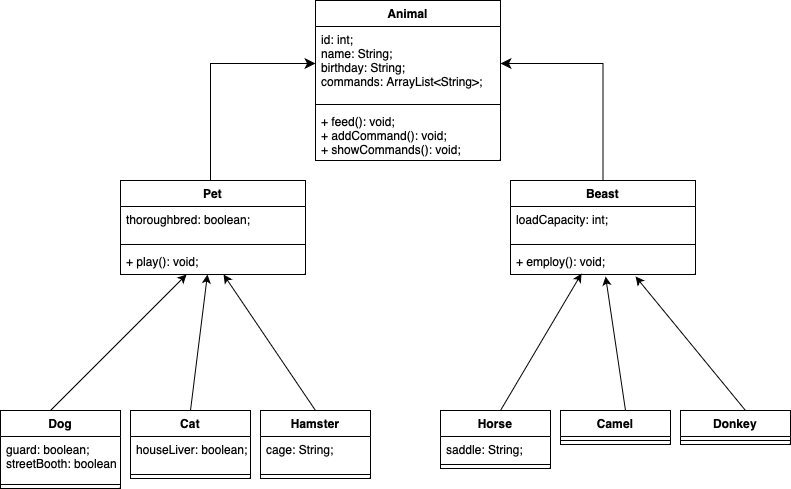

The diagram above was exported from draw.io. Its source (the exported page's mxGraphModel, read from the mxfile embedded in the PNG):
<mxGraphModel dx="954" dy="647" grid="1" gridSize="10" guides="1" tooltips="1" connect="1" arrows="1" fold="1" page="1" pageScale="1" pageWidth="827" pageHeight="1169" background="#FFFFFF" math="0" shadow="0">
  <root>
    <mxCell id="0" />
    <mxCell id="1" parent="0" />
    <mxCell id="xj6zjtGuwZ-JJnqcdcFy-1" value="Animal" style="swimlane;fontStyle=1;align=center;verticalAlign=top;childLayout=stackLayout;horizontal=1;startSize=26;horizontalStack=0;resizeParent=1;resizeParentMax=0;resizeLast=0;collapsible=1;marginBottom=0;" parent="1" vertex="1">
      <mxGeometry x="335" y="60" width="185" height="160" as="geometry" />
    </mxCell>
    <mxCell id="xj6zjtGuwZ-JJnqcdcFy-2" value="id: int;&#10;name: String;&#10;birthday: String;&#10;commands: ArrayList&lt;String&gt;;&#10;" style="text;strokeColor=none;fillColor=none;align=left;verticalAlign=top;spacingLeft=4;spacingRight=4;overflow=hidden;rotatable=0;points=[[0,0.5],[1,0.5]];portConstraint=eastwest;" parent="xj6zjtGuwZ-JJnqcdcFy-1" vertex="1">
      <mxGeometry y="26" width="185" height="74" as="geometry" />
    </mxCell>
    <mxCell id="xj6zjtGuwZ-JJnqcdcFy-3" value="" style="line;strokeWidth=1;fillColor=none;align=left;verticalAlign=middle;spacingTop=-1;spacingLeft=3;spacingRight=3;rotatable=0;labelPosition=right;points=[];portConstraint=eastwest;strokeColor=inherit;" parent="xj6zjtGuwZ-JJnqcdcFy-1" vertex="1">
      <mxGeometry y="100" width="185" height="8" as="geometry" />
    </mxCell>
    <mxCell id="xj6zjtGuwZ-JJnqcdcFy-4" value="+ feed(): void;&#10;+ addCommand(): void;&#10;+ showCommands(): void;" style="text;strokeColor=none;fillColor=none;align=left;verticalAlign=top;spacingLeft=4;spacingRight=4;overflow=hidden;rotatable=0;points=[[0,0.5],[1,0.5]];portConstraint=eastwest;" parent="xj6zjtGuwZ-JJnqcdcFy-1" vertex="1">
      <mxGeometry y="108" width="185" height="52" as="geometry" />
    </mxCell>
    <mxCell id="xj6zjtGuwZ-JJnqcdcFy-5" value="Pet" style="swimlane;fontStyle=1;align=center;verticalAlign=top;childLayout=stackLayout;horizontal=1;startSize=26;horizontalStack=0;resizeParent=1;resizeParentMax=0;resizeLast=0;collapsible=1;marginBottom=0;" parent="1" vertex="1">
      <mxGeometry x="140" y="240" width="185" height="94" as="geometry" />
    </mxCell>
    <mxCell id="xj6zjtGuwZ-JJnqcdcFy-6" value="thoroughbred: boolean;" style="text;strokeColor=none;fillColor=none;align=left;verticalAlign=top;spacingLeft=4;spacingRight=4;overflow=hidden;rotatable=0;points=[[0,0.5],[1,0.5]];portConstraint=eastwest;fontColor=#000000;" parent="xj6zjtGuwZ-JJnqcdcFy-5" vertex="1">
      <mxGeometry y="26" width="185" height="34" as="geometry" />
    </mxCell>
    <mxCell id="xj6zjtGuwZ-JJnqcdcFy-7" value="" style="line;strokeWidth=1;fillColor=none;align=left;verticalAlign=middle;spacingTop=-1;spacingLeft=3;spacingRight=3;rotatable=0;labelPosition=right;points=[];portConstraint=eastwest;strokeColor=inherit;" parent="xj6zjtGuwZ-JJnqcdcFy-5" vertex="1">
      <mxGeometry y="60" width="185" height="8" as="geometry" />
    </mxCell>
    <mxCell id="xj6zjtGuwZ-JJnqcdcFy-8" value="+ play(): void;" style="text;strokeColor=none;fillColor=none;align=left;verticalAlign=top;spacingLeft=4;spacingRight=4;overflow=hidden;rotatable=0;points=[[0,0.5],[1,0.5]];portConstraint=eastwest;" parent="xj6zjtGuwZ-JJnqcdcFy-5" vertex="1">
      <mxGeometry y="68" width="185" height="26" as="geometry" />
    </mxCell>
    <mxCell id="xj6zjtGuwZ-JJnqcdcFy-9" value="Beast" style="swimlane;fontStyle=1;align=center;verticalAlign=top;childLayout=stackLayout;horizontal=1;startSize=26;horizontalStack=0;resizeParent=1;resizeParentMax=0;resizeLast=0;collapsible=1;marginBottom=0;" parent="1" vertex="1">
      <mxGeometry x="530" y="240" width="185" height="94" as="geometry" />
    </mxCell>
    <mxCell id="xj6zjtGuwZ-JJnqcdcFy-10" value="loadCapacity: int;" style="text;strokeColor=none;fillColor=none;align=left;verticalAlign=top;spacingLeft=4;spacingRight=4;overflow=hidden;rotatable=0;points=[[0,0.5],[1,0.5]];portConstraint=eastwest;" parent="xj6zjtGuwZ-JJnqcdcFy-9" vertex="1">
      <mxGeometry y="26" width="185" height="34" as="geometry" />
    </mxCell>
    <mxCell id="xj6zjtGuwZ-JJnqcdcFy-11" value="" style="line;strokeWidth=1;fillColor=none;align=left;verticalAlign=middle;spacingTop=-1;spacingLeft=3;spacingRight=3;rotatable=0;labelPosition=right;points=[];portConstraint=eastwest;strokeColor=inherit;" parent="xj6zjtGuwZ-JJnqcdcFy-9" vertex="1">
      <mxGeometry y="60" width="185" height="8" as="geometry" />
    </mxCell>
    <mxCell id="xj6zjtGuwZ-JJnqcdcFy-12" value="+ employ(): void;" style="text;strokeColor=none;fillColor=none;align=left;verticalAlign=top;spacingLeft=4;spacingRight=4;overflow=hidden;rotatable=0;points=[[0,0.5],[1,0.5]];portConstraint=eastwest;" parent="xj6zjtGuwZ-JJnqcdcFy-9" vertex="1">
      <mxGeometry y="68" width="185" height="26" as="geometry" />
    </mxCell>
    <mxCell id="xj6zjtGuwZ-JJnqcdcFy-13" value="" style="edgeStyle=segmentEdgeStyle;endArrow=classic;html=1;curved=0;rounded=0;endSize=8;startSize=8;entryX=1;entryY=0.5;entryDx=0;entryDy=0;exitX=0.5;exitY=0;exitDx=0;exitDy=0;" parent="1" source="xj6zjtGuwZ-JJnqcdcFy-9" target="xj6zjtGuwZ-JJnqcdcFy-2" edge="1">
      <mxGeometry width="50" height="50" relative="1" as="geometry">
        <mxPoint x="390" y="270" as="sourcePoint" />
        <mxPoint x="440" y="220" as="targetPoint" />
        <Array as="points">
          <mxPoint x="623" y="123" />
        </Array>
      </mxGeometry>
    </mxCell>
    <mxCell id="xj6zjtGuwZ-JJnqcdcFy-14" value="" style="edgeStyle=segmentEdgeStyle;endArrow=classic;html=1;curved=0;rounded=0;endSize=8;startSize=8;entryX=0;entryY=0.5;entryDx=0;entryDy=0;exitX=0.5;exitY=0;exitDx=0;exitDy=0;" parent="1" source="xj6zjtGuwZ-JJnqcdcFy-5" target="xj6zjtGuwZ-JJnqcdcFy-2" edge="1">
      <mxGeometry width="50" height="50" relative="1" as="geometry">
        <mxPoint x="632.5" y="250" as="sourcePoint" />
        <mxPoint x="530" y="133" as="targetPoint" />
        <Array as="points">
          <mxPoint x="230" y="240" />
          <mxPoint x="230" y="123" />
        </Array>
      </mxGeometry>
    </mxCell>
    <mxCell id="xj6zjtGuwZ-JJnqcdcFy-15" value="Dog" style="swimlane;fontStyle=1;align=center;verticalAlign=top;childLayout=stackLayout;horizontal=1;startSize=26;horizontalStack=0;resizeParent=1;resizeParentMax=0;resizeLast=0;collapsible=1;marginBottom=0;" parent="1" vertex="1">
      <mxGeometry x="20" y="470" width="120" height="78" as="geometry" />
    </mxCell>
    <mxCell id="xj6zjtGuwZ-JJnqcdcFy-16" value="guard: boolean;&#10;streetBooth: boolean;&#10;" style="text;strokeColor=none;fillColor=none;align=left;verticalAlign=top;spacingLeft=4;spacingRight=4;overflow=hidden;rotatable=0;points=[[0,0.5],[1,0.5]];portConstraint=eastwest;" parent="xj6zjtGuwZ-JJnqcdcFy-15" vertex="1">
      <mxGeometry y="26" width="120" height="44" as="geometry" />
    </mxCell>
    <mxCell id="xj6zjtGuwZ-JJnqcdcFy-17" value="" style="line;strokeWidth=1;fillColor=none;align=left;verticalAlign=middle;spacingTop=-1;spacingLeft=3;spacingRight=3;rotatable=0;labelPosition=right;points=[];portConstraint=eastwest;strokeColor=inherit;" parent="xj6zjtGuwZ-JJnqcdcFy-15" vertex="1">
      <mxGeometry y="70" width="120" height="8" as="geometry" />
    </mxCell>
    <mxCell id="xj6zjtGuwZ-JJnqcdcFy-27" value="Cat" style="swimlane;fontStyle=1;align=center;verticalAlign=top;childLayout=stackLayout;horizontal=1;startSize=26;horizontalStack=0;resizeParent=1;resizeParentMax=0;resizeLast=0;collapsible=1;marginBottom=0;" parent="1" vertex="1">
      <mxGeometry x="150" y="470" width="120" height="68" as="geometry" />
    </mxCell>
    <mxCell id="xj6zjtGuwZ-JJnqcdcFy-28" value="houseLiver: boolean;" style="text;strokeColor=none;fillColor=none;align=left;verticalAlign=top;spacingLeft=4;spacingRight=4;overflow=hidden;rotatable=0;points=[[0,0.5],[1,0.5]];portConstraint=eastwest;" parent="xj6zjtGuwZ-JJnqcdcFy-27" vertex="1">
      <mxGeometry y="26" width="120" height="34" as="geometry" />
    </mxCell>
    <mxCell id="xj6zjtGuwZ-JJnqcdcFy-29" value="" style="line;strokeWidth=1;fillColor=none;align=left;verticalAlign=middle;spacingTop=-1;spacingLeft=3;spacingRight=3;rotatable=0;labelPosition=right;points=[];portConstraint=eastwest;strokeColor=inherit;" parent="xj6zjtGuwZ-JJnqcdcFy-27" vertex="1">
      <mxGeometry y="60" width="120" height="8" as="geometry" />
    </mxCell>
    <mxCell id="xj6zjtGuwZ-JJnqcdcFy-31" value="Hamster" style="swimlane;fontStyle=1;align=center;verticalAlign=top;childLayout=stackLayout;horizontal=1;startSize=26;horizontalStack=0;resizeParent=1;resizeParentMax=0;resizeLast=0;collapsible=1;marginBottom=0;" parent="1" vertex="1">
      <mxGeometry x="280" y="470" width="110" height="68" as="geometry" />
    </mxCell>
    <mxCell id="xj6zjtGuwZ-JJnqcdcFy-32" value="cage: String;" style="text;strokeColor=none;fillColor=none;align=left;verticalAlign=top;spacingLeft=4;spacingRight=4;overflow=hidden;rotatable=0;points=[[0,0.5],[1,0.5]];portConstraint=eastwest;" parent="xj6zjtGuwZ-JJnqcdcFy-31" vertex="1">
      <mxGeometry y="26" width="110" height="34" as="geometry" />
    </mxCell>
    <mxCell id="xj6zjtGuwZ-JJnqcdcFy-33" value="" style="line;strokeWidth=1;fillColor=none;align=left;verticalAlign=middle;spacingTop=-1;spacingLeft=3;spacingRight=3;rotatable=0;labelPosition=right;points=[];portConstraint=eastwest;strokeColor=inherit;" parent="xj6zjtGuwZ-JJnqcdcFy-31" vertex="1">
      <mxGeometry y="60" width="110" height="8" as="geometry" />
    </mxCell>
    <mxCell id="xj6zjtGuwZ-JJnqcdcFy-35" value="Horse" style="swimlane;fontStyle=1;align=center;verticalAlign=top;childLayout=stackLayout;horizontal=1;startSize=26;horizontalStack=0;resizeParent=1;resizeParentMax=0;resizeLast=0;collapsible=1;marginBottom=0;" parent="1" vertex="1">
      <mxGeometry x="460" y="470" width="110" height="58" as="geometry" />
    </mxCell>
    <mxCell id="xj6zjtGuwZ-JJnqcdcFy-36" value="saddle: String;" style="text;strokeColor=none;fillColor=none;align=left;verticalAlign=top;spacingLeft=4;spacingRight=4;overflow=hidden;rotatable=0;points=[[0,0.5],[1,0.5]];portConstraint=eastwest;" parent="xj6zjtGuwZ-JJnqcdcFy-35" vertex="1">
      <mxGeometry y="26" width="110" height="24" as="geometry" />
    </mxCell>
    <mxCell id="xj6zjtGuwZ-JJnqcdcFy-37" value="" style="line;strokeWidth=1;fillColor=none;align=left;verticalAlign=middle;spacingTop=-1;spacingLeft=3;spacingRight=3;rotatable=0;labelPosition=right;points=[];portConstraint=eastwest;strokeColor=inherit;" parent="xj6zjtGuwZ-JJnqcdcFy-35" vertex="1">
      <mxGeometry y="50" width="110" height="8" as="geometry" />
    </mxCell>
    <mxCell id="xj6zjtGuwZ-JJnqcdcFy-39" value="Camel" style="swimlane;fontStyle=1;align=center;verticalAlign=top;childLayout=stackLayout;horizontal=1;startSize=26;horizontalStack=0;resizeParent=1;resizeParentMax=0;resizeLast=0;collapsible=1;marginBottom=0;" parent="1" vertex="1">
      <mxGeometry x="580" y="470" width="110" height="34" as="geometry" />
    </mxCell>
    <mxCell id="xj6zjtGuwZ-JJnqcdcFy-41" value="" style="line;strokeWidth=1;fillColor=none;align=left;verticalAlign=middle;spacingTop=-1;spacingLeft=3;spacingRight=3;rotatable=0;labelPosition=right;points=[];portConstraint=eastwest;strokeColor=inherit;" parent="xj6zjtGuwZ-JJnqcdcFy-39" vertex="1">
      <mxGeometry y="26" width="110" height="8" as="geometry" />
    </mxCell>
    <mxCell id="xj6zjtGuwZ-JJnqcdcFy-43" value="Donkey" style="swimlane;fontStyle=1;align=center;verticalAlign=top;childLayout=stackLayout;horizontal=1;startSize=26;horizontalStack=0;resizeParent=1;resizeParentMax=0;resizeLast=0;collapsible=1;marginBottom=0;" parent="1" vertex="1">
      <mxGeometry x="700" y="470" width="110" height="34" as="geometry" />
    </mxCell>
    <mxCell id="xj6zjtGuwZ-JJnqcdcFy-45" value="" style="line;strokeWidth=1;fillColor=none;align=left;verticalAlign=middle;spacingTop=-1;spacingLeft=3;spacingRight=3;rotatable=0;labelPosition=right;points=[];portConstraint=eastwest;strokeColor=inherit;" parent="xj6zjtGuwZ-JJnqcdcFy-43" vertex="1">
      <mxGeometry y="26" width="110" height="8" as="geometry" />
    </mxCell>
    <mxCell id="xj6zjtGuwZ-JJnqcdcFy-49" value="" style="endArrow=classic;html=1;rounded=0;entryX=0.357;entryY=1;entryDx=0;entryDy=0;entryPerimeter=0;" parent="1" target="xj6zjtGuwZ-JJnqcdcFy-8" edge="1">
      <mxGeometry width="50" height="50" relative="1" as="geometry">
        <mxPoint x="70" y="470" as="sourcePoint" />
        <mxPoint x="210" y="340" as="targetPoint" />
      </mxGeometry>
    </mxCell>
    <mxCell id="xj6zjtGuwZ-JJnqcdcFy-50" value="" style="endArrow=classic;html=1;rounded=0;exitX=0.5;exitY=0;exitDx=0;exitDy=0;entryX=0.47;entryY=1;entryDx=0;entryDy=0;entryPerimeter=0;" parent="1" source="xj6zjtGuwZ-JJnqcdcFy-27" target="xj6zjtGuwZ-JJnqcdcFy-8" edge="1">
      <mxGeometry width="50" height="50" relative="1" as="geometry">
        <mxPoint x="80" y="480" as="sourcePoint" />
        <mxPoint x="223.11926605504595" y="384" as="targetPoint" />
      </mxGeometry>
    </mxCell>
    <mxCell id="xj6zjtGuwZ-JJnqcdcFy-51" value="" style="endArrow=classic;html=1;rounded=0;exitX=0.5;exitY=0;exitDx=0;exitDy=0;entryX=0.557;entryY=1;entryDx=0;entryDy=0;entryPerimeter=0;" parent="1" source="xj6zjtGuwZ-JJnqcdcFy-31" target="xj6zjtGuwZ-JJnqcdcFy-8" edge="1">
      <mxGeometry width="50" height="50" relative="1" as="geometry">
        <mxPoint x="90" y="490" as="sourcePoint" />
        <mxPoint x="250" y="370" as="targetPoint" />
      </mxGeometry>
    </mxCell>
    <mxCell id="xj6zjtGuwZ-JJnqcdcFy-52" value="" style="endArrow=classic;html=1;rounded=0;entryX=0.384;entryY=0.962;entryDx=0;entryDy=0;entryPerimeter=0;" parent="1" target="xj6zjtGuwZ-JJnqcdcFy-12" edge="1">
      <mxGeometry width="50" height="50" relative="1" as="geometry">
        <mxPoint x="520" y="470" as="sourcePoint" />
        <mxPoint x="663.119266055046" y="374" as="targetPoint" />
      </mxGeometry>
    </mxCell>
    <mxCell id="xj6zjtGuwZ-JJnqcdcFy-53" value="" style="endArrow=classic;html=1;rounded=0;exitX=0.5;exitY=0;exitDx=0;exitDy=0;entryX=0.514;entryY=1.077;entryDx=0;entryDy=0;entryPerimeter=0;" parent="1" target="xj6zjtGuwZ-JJnqcdcFy-12" edge="1">
      <mxGeometry width="50" height="50" relative="1" as="geometry">
        <mxPoint x="645" y="470" as="sourcePoint" />
        <mxPoint x="676.95" y="374" as="targetPoint" />
      </mxGeometry>
    </mxCell>
    <mxCell id="xj6zjtGuwZ-JJnqcdcFy-54" value="" style="endArrow=classic;html=1;rounded=0;exitX=0.5;exitY=0;exitDx=0;exitDy=0;entryX=0.676;entryY=1.077;entryDx=0;entryDy=0;entryPerimeter=0;" parent="1" target="xj6zjtGuwZ-JJnqcdcFy-12" edge="1">
      <mxGeometry width="50" height="50" relative="1" as="geometry">
        <mxPoint x="765" y="470" as="sourcePoint" />
        <mxPoint x="693.0450000000001" y="374" as="targetPoint" />
      </mxGeometry>
    </mxCell>
  </root>
</mxGraphModel>